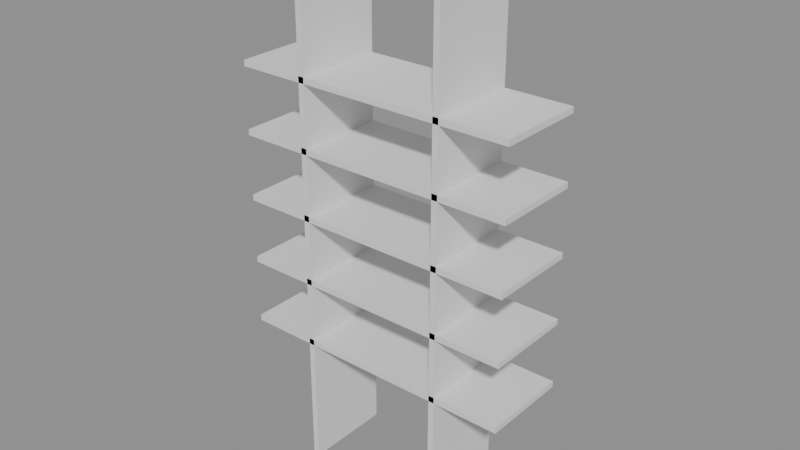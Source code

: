 # Source: p0074.blend  (saved by Blender 4.5.90; exported with 4.5.12 LTS)
import bpy
from mathutils import Matrix  # noqa: F401  (used for matrix-valued properties, if any)

bpy.ops.wm.read_factory_settings(use_empty=True)
scene = bpy.context.scene
scene.name = 'Scene'

# ---- collections
col_asset_p0074 = bpy.data.collections.new('Asset_p0074'); scene.collection.children.link(col_asset_p0074)

# ---- meshes
me_cube_002 = bpy.data.meshes.new('Cube.002')
me_cube_002.from_pydata([(-0.96, -0.3, -0.02), (-0.96, -0.3, 0.02), (-0.96, 0.3, -0.02), (-0.96, 0.3, 0.02), (0.96, -0.3, -0.02), (0.96, -0.3, 0.02), (0.96, 0.3, -0.02), (0.96, 0.3, 0.02)], [], [(0, 1, 3, 2), (2, 3, 7, 6), (6, 7, 5, 4), (4, 5, 1, 0), (2, 6, 4, 0), (7, 3, 1, 5)])
_uv = me_cube_002.uv_layers.new(name='UVMap')
_uv.uv.foreach_set('vector', [0.375, 0.0, 0.625, 0.0, 0.625, 0.25, 0.375, 0.25, 0.375, 0.25, 0.625, 0.25, 0.625, 0.5, 0.375, 0.5, 0.375, 0.5, 0.625, 0.5, 0.625, 0.75, 0.375, 0.75, 0.375, 0.75, 0.625, 0.75, 0.625, 1.0, 0.375, 1.0, 0.125, 0.5, 0.375, 0.5, 0.375, 0.75, 0.125, 0.75, 0.625, 0.5, 0.875, 0.5, 0.875, 0.75, 0.625, 0.75])
me_cube_002.update()
me_cube_003 = bpy.data.meshes.new('Cube.003')
me_cube_003.from_pydata([(-0.96, -0.3, -0.02), (-0.96, -0.3, 0.02), (-0.96, 0.3, -0.02), (-0.96, 0.3, 0.02), (0.96, -0.3, -0.02), (0.96, -0.3, 0.02), (0.96, 0.3, -0.02), (0.96, 0.3, 0.02)], [], [(0, 1, 3, 2), (2, 3, 7, 6), (6, 7, 5, 4), (4, 5, 1, 0), (2, 6, 4, 0), (7, 3, 1, 5)])
_uv = me_cube_003.uv_layers.new(name='UVMap')
_uv.uv.foreach_set('vector', [0.375, 0.0, 0.625, 0.0, 0.625, 0.25, 0.375, 0.25, 0.375, 0.25, 0.625, 0.25, 0.625, 0.5, 0.375, 0.5, 0.375, 0.5, 0.625, 0.5, 0.625, 0.75, 0.375, 0.75, 0.375, 0.75, 0.625, 0.75, 0.625, 1.0, 0.375, 1.0, 0.125, 0.5, 0.375, 0.5, 0.375, 0.75, 0.125, 0.75, 0.625, 0.5, 0.875, 0.5, 0.875, 0.75, 0.625, 0.75])
me_cube_003.update()
me_cube_004 = bpy.data.meshes.new('Cube.004')
me_cube_004.from_pydata([(-0.96, -0.3, -0.02), (-0.96, -0.3, 0.02), (-0.96, 0.3, -0.02), (-0.96, 0.3, 0.02), (0.96, -0.3, -0.02), (0.96, -0.3, 0.02), (0.96, 0.3, -0.02), (0.96, 0.3, 0.02)], [], [(0, 1, 3, 2), (2, 3, 7, 6), (6, 7, 5, 4), (4, 5, 1, 0), (2, 6, 4, 0), (7, 3, 1, 5)])
_uv = me_cube_004.uv_layers.new(name='UVMap')
_uv.uv.foreach_set('vector', [0.375, 0.0, 0.625, 0.0, 0.625, 0.25, 0.375, 0.25, 0.375, 0.25, 0.625, 0.25, 0.625, 0.5, 0.375, 0.5, 0.375, 0.5, 0.625, 0.5, 0.625, 0.75, 0.375, 0.75, 0.375, 0.75, 0.625, 0.75, 0.625, 1.0, 0.375, 1.0, 0.125, 0.5, 0.375, 0.5, 0.375, 0.75, 0.125, 0.75, 0.625, 0.5, 0.875, 0.5, 0.875, 0.75, 0.625, 0.75])
me_cube_004.update()
me_cube_005 = bpy.data.meshes.new('Cube.005')
me_cube_005.from_pydata([(-0.96, -0.3, -0.02), (-0.96, -0.3, 0.02), (-0.96, 0.3, -0.02), (-0.96, 0.3, 0.02), (0.96, -0.3, -0.02), (0.96, -0.3, 0.02), (0.96, 0.3, -0.02), (0.96, 0.3, 0.02)], [], [(0, 1, 3, 2), (2, 3, 7, 6), (6, 7, 5, 4), (4, 5, 1, 0), (2, 6, 4, 0), (7, 3, 1, 5)])
_uv = me_cube_005.uv_layers.new(name='UVMap')
_uv.uv.foreach_set('vector', [0.375, 0.0, 0.625, 0.0, 0.625, 0.25, 0.375, 0.25, 0.375, 0.25, 0.625, 0.25, 0.625, 0.5, 0.375, 0.5, 0.375, 0.5, 0.625, 0.5, 0.625, 0.75, 0.375, 0.75, 0.375, 0.75, 0.625, 0.75, 0.625, 1.0, 0.375, 1.0, 0.125, 0.5, 0.375, 0.5, 0.375, 0.75, 0.125, 0.75, 0.625, 0.5, 0.875, 0.5, 0.875, 0.75, 0.625, 0.75])
me_cube_005.update()
me_cube_006 = bpy.data.meshes.new('Cube.006')
me_cube_006.from_pydata([(-0.96, -0.3, -0.02), (-0.96, -0.3, 0.02), (-0.96, 0.3, -0.02), (-0.96, 0.3, 0.02), (0.96, -0.3, -0.02), (0.96, -0.3, 0.02), (0.96, 0.3, -0.02), (0.96, 0.3, 0.02)], [], [(0, 1, 3, 2), (2, 3, 7, 6), (6, 7, 5, 4), (4, 5, 1, 0), (2, 6, 4, 0), (7, 3, 1, 5)])
_uv = me_cube_006.uv_layers.new(name='UVMap')
_uv.uv.foreach_set('vector', [0.375, 0.0, 0.625, 0.0, 0.625, 0.25, 0.375, 0.25, 0.375, 0.25, 0.625, 0.25, 0.625, 0.5, 0.375, 0.5, 0.375, 0.5, 0.625, 0.5, 0.625, 0.75, 0.375, 0.75, 0.375, 0.75, 0.625, 0.75, 0.625, 1.0, 0.375, 1.0, 0.125, 0.5, 0.375, 0.5, 0.375, 0.75, 0.125, 0.75, 0.625, 0.5, 0.875, 0.5, 0.875, 0.75, 0.625, 0.75])
me_cube_006.update()
me_cube_001 = bpy.data.meshes.new('Cube.001')
me_cube_001.from_pydata([(-0.02, -0.3, -1.8), (-0.02, -0.3, 1.8), (-0.02, 0.3, -1.8), (-0.02, 0.3, 1.8), (0.02, -0.3, -1.8), (0.02, -0.3, 1.8), (0.02, 0.3, -1.8), (0.02, 0.3, 1.8)], [], [(0, 1, 3, 2), (2, 3, 7, 6), (6, 7, 5, 4), (4, 5, 1, 0), (2, 6, 4, 0), (7, 3, 1, 5)])
_uv = me_cube_001.uv_layers.new(name='UVMap')
_uv.uv.foreach_set('vector', [0.375, 0.0, 0.625, 0.0, 0.625, 0.25, 0.375, 0.25, 0.375, 0.25, 0.625, 0.25, 0.625, 0.5, 0.375, 0.5, 0.375, 0.5, 0.625, 0.5, 0.625, 0.75, 0.375, 0.75, 0.375, 0.75, 0.625, 0.75, 0.625, 1.0, 0.375, 1.0, 0.125, 0.5, 0.375, 0.5, 0.375, 0.75, 0.125, 0.75, 0.625, 0.5, 0.875, 0.5, 0.875, 0.75, 0.625, 0.75])
me_cube_001.update()
me_cube = bpy.data.meshes.new('Cube')
me_cube.from_pydata([(-0.02, -0.3, -1.8), (-0.02, -0.3, 1.8), (-0.02, 0.3, -1.8), (-0.02, 0.3, 1.8), (0.02, -0.3, -1.8), (0.02, -0.3, 1.8), (0.02, 0.3, -1.8), (0.02, 0.3, 1.8)], [], [(0, 1, 3, 2), (2, 3, 7, 6), (6, 7, 5, 4), (4, 5, 1, 0), (2, 6, 4, 0), (7, 3, 1, 5)])
_uv = me_cube.uv_layers.new(name='UVMap')
_uv.uv.foreach_set('vector', [0.375, 0.0, 0.625, 0.0, 0.625, 0.25, 0.375, 0.25, 0.375, 0.25, 0.625, 0.25, 0.625, 0.5, 0.375, 0.5, 0.375, 0.5, 0.625, 0.5, 0.625, 0.75, 0.375, 0.75, 0.375, 0.75, 0.625, 0.75, 0.625, 1.0, 0.375, 1.0, 0.125, 0.5, 0.375, 0.5, 0.375, 0.75, 0.125, 0.75, 0.625, 0.5, 0.875, 0.5, 0.875, 0.75, 0.625, 0.75])
me_cube.update()

# ---- objects
ob_estante_1 = bpy.data.objects.new('Estante_1', me_cube_002)
ob_estante_2 = bpy.data.objects.new('Estante_2', me_cube_003)
ob_estante_3 = bpy.data.objects.new('Estante_3', me_cube_004)
ob_estante_4 = bpy.data.objects.new('Estante_4', me_cube_005)
ob_estante_5 = bpy.data.objects.new('Estante_5', me_cube_006)
ob_panelderecho = bpy.data.objects.new('PanelDerecho', me_cube_001)
ob_panelizquierdo = bpy.data.objects.new('PanelIzquierdo', me_cube)

# ---- transforms, parenting, visibility, modifiers, constraints
ob_estante_1.location = (0.0, 0.0, 0.01)
ob_estante_2.location = (0.0, 0.0, 0.455)
ob_estante_3.location = (0.0, 0.0, 0.9)
ob_estante_4.location = (0.0, 0.0, 1.345)
ob_estante_5.location = (0.0, 0.0, 1.79)
ob_panelderecho.location = (0.49, 0.0, 0.9)
ob_panelizquierdo.location = (-0.49, 0.0, 0.9)

# ---- collection membership
col_asset_p0074.objects.link(ob_estante_1)
col_asset_p0074.objects.link(ob_estante_2)
col_asset_p0074.objects.link(ob_estante_3)
col_asset_p0074.objects.link(ob_estante_4)
col_asset_p0074.objects.link(ob_estante_5)
col_asset_p0074.objects.link(ob_panelderecho)
col_asset_p0074.objects.link(ob_panelizquierdo)

# ---- scene / render settings (as saved in the file)
scene.frame_start = 1; scene.frame_end = 250; scene.frame_set(1)
scene.render.engine = 'BLENDER_EEVEE_NEXT'
bpy.context.view_layer.update()

# ---- added for rendering (the .blend has no active camera and no usable light): camera, sun + grey world if the file has none
cam_auto = bpy.data.cameras.new('AutoCamera')
cam_auto.lens = 50.0
cam_auto.sensor_width = 36.0
cam_auto.clip_end = 1000.0
ob_auto_camera = bpy.data.objects.new('AutoCamera', cam_auto)
scene.collection.objects.link(ob_auto_camera)
ob_auto_camera.location = (3.81552, -4.57862, 3.95241)
ob_auto_camera.rotation_euler = (1.09748, -7.21219e-08, 0.694738)
scene.camera = ob_auto_camera
light_auto_sun = bpy.data.lights.new('AutoSun', 'SUN')
light_auto_sun.energy = 3.0
light_auto_sun.angle = 0.0523599
ob_auto_sun = bpy.data.objects.new('AutoSun', light_auto_sun)
scene.collection.objects.link(ob_auto_sun)
ob_auto_sun.rotation_euler = (0.872665, 0.174533, 0.523599)
if scene.world is None:
    world_auto = bpy.data.worlds.new('AutoWorld')
    world_auto.color = (0.3, 0.3, 0.3)
    scene.world = world_auto
bpy.context.view_layer.update()
